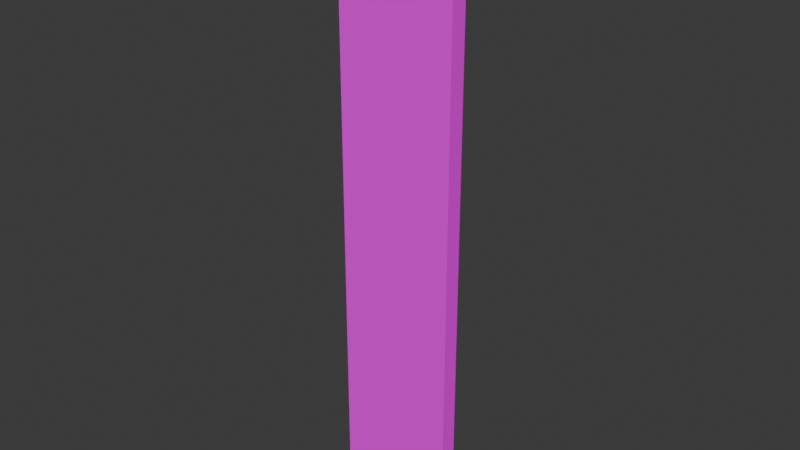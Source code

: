 # Source: tilt.blend  (saved by Blender 5.0.118; exported with 4.5.12 LTS)
import bpy
from mathutils import Matrix  # noqa: F401  (used for matrix-valued properties, if any)

bpy.ops.wm.read_factory_settings(use_empty=True)
scene = bpy.context.scene
scene.name = 'Scene'

# ---- collections
col_collection = bpy.data.collections.new('Collection'); scene.collection.children.link(col_collection)

# ---- images (referenced by path relative to the original .blend; pixels are not part of the script)
import os
ASSET_DIR = os.environ.get("B2B_ASSET_DIR", "")  # directory of the original .blend (textures are referenced by path, not embedded)
HERE = os.path.dirname(os.path.abspath(__file__))  # packed textures are extracted next to this script under _unpacked/

def load_image(name, relpath, width, height, colorspace="sRGB"):
    """Load a texture the original file referenced (path relative to the .blend, or extracted next to this script)."""
    p = next((c for c in (os.path.join(HERE, relpath), os.path.join(ASSET_DIR, relpath)) if relpath and os.path.exists(c)), "")
    if p:
        img = bpy.data.images.load(p, check_existing=True)
        img.name = name
    else:  # same state as the original file: an image datablock whose file is absent (Cycles renders it pink)
        img = bpy.data.images.new(name, width, height)
        img.source = "FILE"
        img.filepath = "//" + (relpath or name)
    img.colorspace_settings.name = colorspace
    return img
img_tex_9006000_png = load_image('tex_9006000.png', 'tex_9006000.png', 1024, 1024, 'sRGB')

# ---- materials (node trees are filled in below, after node groups)
mat_material1 = bpy.data.materials.new('Material1')

# ---- material node trees
mat_material1.use_nodes = True; mat_material1.node_tree.nodes.clear()
_N = mat_material1.node_tree.nodes; _L = mat_material1.node_tree.links
n0 = _N.new('ShaderNodeOutputMaterial'); n0.name = 'Material Output'; n0.location = (700, 0)
n1 = _N.new('ShaderNodeBsdfPrincipled'); n1.name = 'Principled BSDF'; n1.location = (300, 0)
n1.inputs[2].default_value = 0.8
n1.inputs[13].default_value = 0.05
n2 = _N.new('ShaderNodeTexImage'); n2.name = 'Image Texture'; n2.location = (-184, -12)
n2.image = img_tex_9006000_png
_L.new(n1.outputs[0], n0.inputs[0])
_L.new(n2.outputs[0], n1.inputs[0])
_L.new(n2.outputs[1], n1.inputs[4])
n0.is_active_output = True

# ---- world
world_world = bpy.data.worlds.new('World'); scene.world = world_world
world_world.use_nodes = True; world_world.node_tree.nodes.clear()
_N = world_world.node_tree.nodes; _L = world_world.node_tree.links
n0 = _N.new('ShaderNodeOutputWorld'); n0.name = 'World Output'; n0.location = (200, 100)
n1 = _N.new('ShaderNodeBackground'); n1.name = 'Background'; n1.location = (-200, 100)
n1.inputs[0].default_value = (0.05088, 0.05088, 0.05088, 1.0)
_L.new(n1.outputs[0], n0.inputs[0])
n0.is_active_output = True
world_world.color = (0.05088, 0.05088, 0.05088)
world_world.sun_shadow_jitter_overblur = 0.0

# ---- meshes
me_meshmesh0_1 = bpy.data.meshes.new('meshMesh0_1')
me_meshmesh0_1.from_pydata([(-180.0, 51.0, -904.0), (-180.0, 0.0, -904.0), (-180.0, 51.0, 905.0), (-180.0, 0.0, -904.0), (181.0, 0.0, -904.0), (181.0, 0.0, 905.0), (-180.0, 0.0, 905.0), (181.0, 51.0, -904.0), (181.0, 51.0, 905.0), (181.0, 0.0, 905.0), (181.0, 0.0, -904.0), (181.0, 51.0, -904.0), (181.0, 51.0, 905.0), (-180.0, 0.0, 905.0), (181.0, 51.0, 905.0), (-180.0, 51.0, 905.0), (-180.0, 0.0, 905.0), (181.0, 0.0, -904.0), (-180.0, 0.0, -904.0), (-180.0, 51.0, -904.0), (181.0, 51.0, -904.0), (181.0, 0.0, 905.0)], [], [(0, 1, 2), (3, 4, 5), (6, 3, 5), (7, 0, 2), (8, 7, 2), (9, 10, 11), (12, 9, 11), (13, 14, 15), (1, 16, 2), (17, 18, 19), (17, 19, 20), (13, 21, 14)])
_uv = me_meshmesh0_1.uv_layers.new(name='UVMap')
_uv.uv.foreach_set('vector', [0.9668, 1.0, 0.9277, 0.8613, -3.146, 1.0, -3.129, 1.0, -3.129, 0.01758, 0.9668, 0.01758, 0.9668, 1.0, -3.129, 1.0, 0.9668, 0.01758, 0.9668, 0.01758, 0.9668, 1.0, -3.146, 1.0, -3.146, 0.01758, 0.9668, 0.01758, -3.146, 1.0, -3.168, 0.8516, 0.9277, 0.8613, 0.9668, 1.0, -3.146, 1.0, -3.168, 0.8516, 0.9668, 1.0, 0.0, 0.916, 0.6738, 1.0, 0.0, 1.0, 0.9277, 0.8613, -3.168, 0.8516, -3.146, 1.0, 0.2617, 0.01758, 0.9668, 0.01758, 0.9668, 0.1172, 0.2617, 0.01758, 0.9668, 0.1172, 0.2617, 0.1172, 0.0, 0.916, 0.6738, 0.916, 0.6738, 1.0])
me_meshmesh0_1.materials.append(mat_material1)
me_meshmesh0_1.update()

# ---- objects
ob_meshmesh0_1 = bpy.data.objects.new('meshMesh0_1', me_meshmesh0_1)

# ---- transforms, parenting, visibility, modifiers, constraints
ob_meshmesh0_1.location = (0.0, 0.0, 0.0)
ob_meshmesh0_1.scale = (0.001, 0.001, 0.001)

# ---- collection membership
col_collection.objects.link(ob_meshmesh0_1)

# ---- scene / render settings (as saved in the file)
scene.frame_start = 1; scene.frame_end = 250; scene.frame_set(1)
scene.render.engine = 'BLENDER_EEVEE_NEXT'
scene.render.bake_bias = 0.0
scene.render.bake_samples = 0
scene.cycles.sampling_pattern = 'TABULATED_SOBOL'
scene.eevee.use_volume_custom_range = False
bpy.context.view_layer.update()

# ---- added for rendering (the .blend has no active camera and no usable light): camera, sun
cam_auto = bpy.data.cameras.new('AutoCamera')
cam_auto.lens = 50.0
cam_auto.sensor_width = 36.0
cam_auto.clip_end = 1000.0
ob_auto_camera = bpy.data.objects.new('AutoCamera', cam_auto)
scene.collection.objects.link(ob_auto_camera)
ob_auto_camera.location = (1.70788, -2.02336, 1.36641)
ob_auto_camera.rotation_euler = (1.09748, -7.21219e-08, 0.694738)
scene.camera = ob_auto_camera
light_auto_sun = bpy.data.lights.new('AutoSun', 'SUN')
light_auto_sun.energy = 3.0
light_auto_sun.angle = 0.0523599
ob_auto_sun = bpy.data.objects.new('AutoSun', light_auto_sun)
scene.collection.objects.link(ob_auto_sun)
ob_auto_sun.rotation_euler = (0.872665, 0.174533, 0.523599)
bpy.context.view_layer.update()
